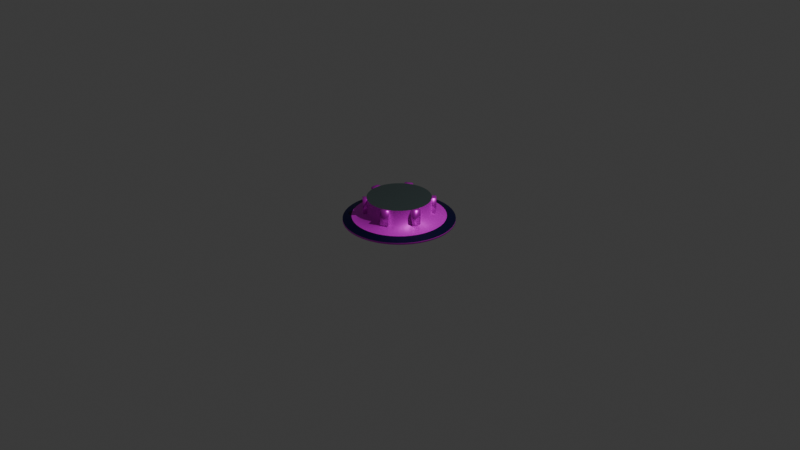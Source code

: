 # Source: hologramprojector.blend  (saved by Blender 4.0.36; exported with 4.5.12 LTS)
import bpy
from mathutils import Matrix  # noqa: F401  (used for matrix-valued properties, if any)

bpy.ops.wm.read_factory_settings(use_empty=True)
scene = bpy.context.scene
scene.name = 'Scene'

# ---- collections
col_collection = bpy.data.collections.new('Collection'); scene.collection.children.link(col_collection)

# ---- images (referenced by path relative to the original .blend; pixels are not part of the script)
import os
ASSET_DIR = os.environ.get("B2B_ASSET_DIR", "")  # directory of the original .blend (textures are referenced by path, not embedded)
HERE = os.path.dirname(os.path.abspath(__file__))  # packed textures are extracted next to this script under _unpacked/

def load_image(name, relpath, width, height, colorspace="sRGB"):
    """Load a texture the original file referenced (path relative to the .blend, or extracted next to this script)."""
    p = next((c for c in (os.path.join(HERE, relpath), os.path.join(ASSET_DIR, relpath)) if relpath and os.path.exists(c)), "")
    if p:
        img = bpy.data.images.load(p, check_existing=True)
        img.name = name
    else:  # same state as the original file: an image datablock whose file is absent (Cycles renders it pink)
        img = bpy.data.images.new(name, width, height)
        img.source = "FILE"
        img.filepath = "//" + (relpath or name)
    img.colorspace_settings.name = colorspace
    return img
img_black_jpg = load_image('black.jpg', 'black.jpg', 1024, 1024, 'sRGB')
img_blue_jpg = load_image('blue.jpg', 'blue.jpg', 1024, 1024, 'sRGB')

# ---- materials (node trees are filled in below, after node groups)
mat_material_002 = bpy.data.materials.new('Material.002')
mat_material_002.use_transparent_shadow = False
mat_material_003 = bpy.data.materials.new('Material.003')
mat_material_003.use_transparent_shadow = False
mat_material_004 = bpy.data.materials.new('Material.004')
mat_material_004.use_transparent_shadow = False
mat_material_001 = bpy.data.materials.new('Material.001')
mat_material_001.use_transparent_shadow = False

# ---- node groups
ng_auto_smooth = bpy.data.node_groups.new('Auto Smooth', 'GeometryNodeTree')
_s = ng_auto_smooth.interface.new_socket(name='Geometry', in_out='OUTPUT', socket_type='NodeSocketGeometry')
_s = ng_auto_smooth.interface.new_socket(name='Geometry', in_out='INPUT', socket_type='NodeSocketGeometry')
_s = ng_auto_smooth.interface.new_socket(name='Angle', in_out='INPUT', socket_type='NodeSocketFloat')
_s.subtype = 'ANGLE'
_s.min_value = 0.0
_s.max_value = 3.142
ng_auto_smooth.is_modifier = True
_N = ng_auto_smooth.nodes; _L = ng_auto_smooth.links
n0 = _N.new('NodeGroupOutput'); n0.name = 'Group Output'; n0.location = (480, -100)
n1 = _N.new('NodeGroupInput'); n1.name = 'Group Input'; n1.location = (-420, -300)
n2 = _N.new('NodeGroupInput'); n2.name = 'Group Input.001'; n2.location = (-60, -100)
n3 = _N.new('GeometryNodeSetShadeSmooth'); n3.name = 'Set Shade Smooth'; n3.location = (120, -100)
n3.domain = 'EDGE'
n4 = _N.new('GeometryNodeSetShadeSmooth'); n4.name = 'Set Shade Smooth.001'; n4.location = (300, -100)
n5 = _N.new('GeometryNodeInputMeshEdgeAngle'); n5.name = 'Edge Angle'; n5.location = (-420, -220)
n6 = _N.new('GeometryNodeInputEdgeSmooth'); n6.name = 'Is Edge Smooth'; n6.location = (-60, -160)
n7 = _N.new('GeometryNodeInputShadeSmooth'); n7.name = 'Is Face Smooth'; n7.location = (-240, -340)
n8 = _N.new('FunctionNodeBooleanMath'); n8.name = 'Boolean Math'; n8.location = (-60, -220)
n9 = _N.new('FunctionNodeCompare'); n9.name = 'Compare'; n9.location = (-240, -180)
n9.operation = 'LESS_EQUAL'
_L.new(n5.outputs[0], n9.inputs[0])
_L.new(n4.outputs[0], n0.inputs[0])
_L.new(n1.outputs[1], n9.inputs[1])
_L.new(n9.outputs[0], n8.inputs[0])
_L.new(n7.outputs[0], n8.inputs[1])
_L.new(n2.outputs[0], n3.inputs[0])
_L.new(n6.outputs[0], n3.inputs[1])
_L.new(n3.outputs[0], n4.inputs[0])
_L.new(n8.outputs[0], n3.inputs[2])
n0.is_active_output = True

# ---- material node trees
mat_material_002.use_nodes = True; mat_material_002.node_tree.nodes.clear()
_N = mat_material_002.node_tree.nodes; _L = mat_material_002.node_tree.links
n0 = _N.new('ShaderNodeMapping'); n0.name = 'Mapping'; n0.location = (-225, 335)
n1 = _N.new('ShaderNodeBsdfPrincipled'); n1.name = 'Principled BSDF'; n1.location = (270, 234)
n1.inputs[1].default_value = 0.4255
n1.inputs[3].default_value = 1.45
n2 = _N.new('ShaderNodeValue'); n2.name = 'Value'; n2.location = (-494, -23)
n2.outputs[0].default_value = 1.0
n3 = _N.new('ShaderNodeTexImage'); n3.name = 'Image Texture'; n3.location = (-41, 233)
n3.image = img_black_jpg
n4 = _N.new('ShaderNodeOutputMaterial'); n4.name = 'Material Output'; n4.location = (647, 233)
n5 = _N.new('ShaderNodeTexCoord'); n5.name = 'Texture Coordinate'; n5.location = (-517, 299)
_L.new(n1.outputs[0], n4.inputs[0])
_L.new(n2.outputs[0], n0.inputs[3])
_L.new(n3.outputs[0], n1.inputs[0])
_L.new(n0.outputs[0], n3.inputs[0])
_L.new(n5.outputs[0], n0.inputs[0])
n4.is_active_output = True
mat_material_003.use_nodes = True; mat_material_003.node_tree.nodes.clear()
_N = mat_material_003.node_tree.nodes; _L = mat_material_003.node_tree.links
n0 = _N.new('ShaderNodeBsdfPrincipled'); n0.name = 'Principled BSDF'; n0.location = (10, 300)
n0.inputs[0].default_value = (0.04423, 0.06421, 0.06421, 1.0)
n0.inputs[1].default_value = 0.3891
n0.inputs[2].default_value = 0.7727
n0.inputs[3].default_value = 1.45
n1 = _N.new('ShaderNodeOutputMaterial'); n1.name = 'Material Output'; n1.location = (300, 300)
_L.new(n0.outputs[0], n1.inputs[0])
n1.is_active_output = True
mat_material_004.use_nodes = True; mat_material_004.node_tree.nodes.clear()
_N = mat_material_004.node_tree.nodes; _L = mat_material_004.node_tree.links
n0 = _N.new('ShaderNodeBsdfPrincipled'); n0.name = 'Principled BSDF'; n0.location = (10, 300)
n0.inputs[1].default_value = 0.7144
n0.inputs[2].default_value = 0.4037
n0.inputs[3].default_value = 1.45
n1 = _N.new('ShaderNodeOutputMaterial'); n1.name = 'Material Output'; n1.location = (300, 300)
n2 = _N.new('ShaderNodeMapping'); n2.name = 'Mapping'; n2.location = (-452, 288)
n3 = _N.new('ShaderNodeTexImage'); n3.name = 'Image Texture'; n3.location = (-292, 258)
n3.image = img_blue_jpg
n4 = _N.new('ShaderNodeTexCoord'); n4.name = 'Texture Coordinate'; n4.location = (-636, 274)
n5 = _N.new('ShaderNodeValue'); n5.name = 'Value'; n5.location = (-665, -21)
n5.outputs[0].default_value = 13.6
_L.new(n0.outputs[0], n1.inputs[0])
_L.new(n5.outputs[0], n2.inputs[3])
_L.new(n2.outputs[0], n3.inputs[0])
_L.new(n3.outputs[0], n0.inputs[0])
_L.new(n4.outputs[0], n2.inputs[0])
n1.is_active_output = True
mat_material_001.use_nodes = True; mat_material_001.node_tree.nodes.clear()
_N = mat_material_001.node_tree.nodes; _L = mat_material_001.node_tree.links
n0 = _N.new('ShaderNodeBsdfPrincipled'); n0.name = 'Principled BSDF'; n0.location = (10, 300)
n0.inputs[0].default_value = (0.002456, 0.003097, 0.05042, 1.0)
n0.inputs[1].default_value = 0.4954
n0.inputs[2].default_value = 0.4725
n0.inputs[3].default_value = 1.45
n1 = _N.new('ShaderNodeOutputMaterial'); n1.name = 'Material Output'; n1.location = (300, 300)
_L.new(n0.outputs[0], n1.inputs[0])
n1.is_active_output = True

# ---- world
world_world = bpy.data.worlds.new('World'); scene.world = world_world
world_world.use_nodes = True; world_world.node_tree.nodes.clear()
_N = world_world.node_tree.nodes; _L = world_world.node_tree.links
n0 = _N.new('ShaderNodeOutputWorld'); n0.name = 'World Output'; n0.location = (300, 300)
n1 = _N.new('ShaderNodeBackground'); n1.name = 'Background'; n1.location = (10, 300)
n1.inputs[0].default_value = (0.05088, 0.05088, 0.05088, 1.0)
_L.new(n1.outputs[0], n0.inputs[0])
n0.is_active_output = True
world_world.color = (0.05088, 0.05088, 0.05088)
world_world.use_sun_shadow = False
world_world.sun_shadow_jitter_overblur = 0.0

# ---- cameras
cam_camera = bpy.data.cameras.new('Camera')
cam_camera.clip_end = 100.0
cam_camera.ortho_scale = 7.314

# ---- lights
light_light = bpy.data.lights.new('Light', 'POINT')
light_light.transmission_factor = 0.0
light_light.use_soft_falloff = False
light_light.energy = 1000.0
light_light.shadow_soft_size = 0.1
light_light.shadow_maximum_resolution = 0.006
light_light.use_absolute_resolution = True

# ---- meshes
me_mesh = bpy.data.meshes.new('Mesh')
me_mesh.from_pydata([(-1.0, 0.0, 0.0), (-0.9909, 0.1357, 0.0), (-0.9643, 0.2658, 0.0), (-0.9214, 0.3892, 0.0), (-0.8634, 0.5046, 0.0), (-0.7916, 0.611, 0.0), (-0.707, 0.707, 0.0), (-0.611, 0.7916, 0.0), (-0.5046, 0.8634, 0.0), (-0.3892, 0.9214, 0.0), (-0.2658, 0.9643, 0.0), (-0.1357, 0.9909, 0.0), (0.0, 1.0, 0.0), (0.1357, 0.9909, 0.0), (0.2658, 0.9643, 0.0), (0.3892, 0.9214, 0.0), (0.5046, 0.8634, 0.0), (0.611, 0.7916, 0.0), (0.707, 0.707, 0.0), (0.7916, 0.611, 0.0), (0.8634, 0.5046, 0.0), (0.9214, 0.3892, 0.0), (0.9643, 0.2658, 0.0), (0.9909, 0.1357, 0.0), (1.0, 0.0, 0.0), (0.9909, -0.1357, 0.0), (0.9643, -0.2658, 0.0), (0.9214, -0.3892, 0.0), (0.8634, -0.5046, 0.0), (0.7916, -0.611, 0.0), (0.707, -0.707, 0.0), (0.611, -0.7916, 0.0), (0.5046, -0.8634, 0.0), (0.3892, -0.9214, 0.0), (0.2658, -0.9643, 0.0), (0.1357, -0.9909, 0.0), (0.0, -1.0, 0.0), (-0.1357, -0.9909, 0.0), (-0.2658, -0.9643, 0.0), (-0.3892, -0.9214, 0.0), (-0.5046, -0.8634, 0.0), (-0.611, -0.7916, 0.0), (-0.707, -0.707, 0.0), (-0.7916, -0.611, 0.0), (-0.8634, -0.5046, 0.0), (-0.9214, -0.3892, 0.0), (-0.9643, -0.2658, 0.0), (-0.9909, -0.1357, 0.0), (-1.0, 0.0, 0.03207), (-0.9909, 0.1357, 0.03207), (-0.9643, 0.2658, 0.03207), (-0.9214, 0.3892, 0.03207), (-0.8634, 0.5046, 0.03207), (-0.7916, 0.611, 0.03207), (-0.707, 0.707, 0.03207), (-0.611, 0.7916, 0.03207), (-0.5046, 0.8634, 0.03207), (-0.3892, 0.9214, 0.03207), (-0.2658, 0.9643, 0.03207), (-0.1357, 0.9909, 0.03207), (0.0, 1.0, 0.03207), (0.1357, 0.9909, 0.03207), (0.2658, 0.9643, 0.03207), (0.3892, 0.9214, 0.03207), (0.5046, 0.8634, 0.03207), (0.611, 0.7916, 0.03207), (0.707, 0.707, 0.03207), (0.7916, 0.611, 0.03207), (0.8634, 0.5046, 0.03207), (0.9214, 0.3892, 0.03207), (0.9643, 0.2658, 0.03207), (0.9909, 0.1357, 0.03207), (1.0, 0.0, 0.03207), (0.9909, -0.1357, 0.03207), (0.9643, -0.2658, 0.03207), (0.9214, -0.3892, 0.03207), (0.8634, -0.5046, 0.03207), (0.7916, -0.611, 0.03207), (0.707, -0.707, 0.03207), (0.611, -0.7916, 0.03207), (0.5046, -0.8634, 0.03207), (0.3892, -0.9214, 0.03207), (0.2658, -0.9643, 0.03207), (0.1357, -0.9909, 0.03207), (0.0, -1.0, 0.03207), (-0.1357, -0.9909, 0.03207), (-0.2658, -0.9643, 0.03207), (-0.3892, -0.9214, 0.03207), (-0.5046, -0.8634, 0.03207), (-0.611, -0.7916, 0.03207), (-0.707, -0.707, 0.03207), (-0.7916, -0.611, 0.03207), (-0.8634, -0.5046, 0.03207), (-0.9214, -0.3892, 0.03207), (-0.9643, -0.2658, 0.03207), (-0.9909, -0.1357, 0.03207), (-0.8423, 3.458e-09, 0.07817), (-0.8346, 0.1143, 0.07817), (-0.8122, 0.2239, 0.07817), (-0.7761, 0.3278, 0.07817), (-0.7273, 0.4251, 0.07817), (-0.6667, 0.5146, 0.07817), (-0.5955, 0.5955, 0.07817), (-0.5146, 0.6667, 0.07817), (-0.4251, 0.7273, 0.07817), (-0.3278, 0.7761, 0.07817), (-0.2239, 0.8122, 0.07817), (-0.1143, 0.8346, 0.07817), (2.954e-10, 0.8423, 0.07817), (0.1143, 0.8346, 0.07817), (0.2239, 0.8122, 0.07817), (0.3278, 0.7761, 0.07817), (0.4251, 0.7273, 0.07817), (0.5146, 0.6667, 0.07817), (0.5955, 0.5955, 0.07817), (0.6667, 0.5146, 0.07817), (0.7273, 0.4251, 0.07817), (0.7761, 0.3278, 0.07817), (0.8122, 0.2239, 0.07817), (0.8346, 0.1143, 0.07817), (0.8423, 3.458e-09, 0.07817), (0.8346, -0.1143, 0.07817), (0.8122, -0.2239, 0.07817), (0.7761, -0.3278, 0.07817), (0.7273, -0.4251, 0.07817), (0.6667, -0.5146, 0.07817), (0.5955, -0.5955, 0.07817), (0.5146, -0.6667, 0.07817), (0.4251, -0.7273, 0.07817), (0.3278, -0.7761, 0.07817), (0.2239, -0.8122, 0.07817), (0.1143, -0.8346, 0.07817), (2.954e-10, -0.8423, 0.07817), (-0.1143, -0.8346, 0.07817), (-0.2239, -0.8122, 0.07817), (-0.3278, -0.7761, 0.07817), (-0.4251, -0.7273, 0.07817), (-0.5146, -0.6667, 0.07817), (-0.5955, -0.5955, 0.07817), (-0.6667, -0.5146, 0.07817), (-0.7273, -0.4251, 0.07817), (-0.7761, -0.3278, 0.07817), (-0.8122, -0.2239, 0.07817), (-0.8346, -0.1143, 0.07817), (-0.573, 5.641e-09, 0.158), (-0.5678, 0.07774, 0.158), (-0.5525, 0.1523, 0.158), (-0.528, 0.223, 0.158), (-0.4948, 0.2892, 0.158), (-0.4536, 0.3501, 0.158), (-0.4051, 0.4051, 0.158), (-0.3501, 0.4536, 0.158), (-0.2892, 0.4948, 0.158), (-0.223, 0.528, 0.158), (-0.1523, 0.5525, 0.158), (-0.07774, 0.5678, 0.158), (-1.225e-10, 0.573, 0.158), (0.07774, 0.5678, 0.158), (0.1523, 0.5525, 0.158), (0.223, 0.528, 0.158), (0.2892, 0.4948, 0.158), (0.3501, 0.4536, 0.158), (0.4051, 0.4051, 0.158), (0.4536, 0.3501, 0.158), (0.4948, 0.2892, 0.158), (0.528, 0.223, 0.158), (0.5525, 0.1523, 0.158), (0.5678, 0.07774, 0.158), (0.573, 5.641e-09, 0.158), (0.5678, -0.07774, 0.158), (0.5525, -0.1523, 0.158), (0.528, -0.223, 0.158), (0.4948, -0.2892, 0.158), (0.4536, -0.3501, 0.158), (0.4051, -0.4051, 0.158), (0.3501, -0.4536, 0.158), (0.2892, -0.4948, 0.158), (0.223, -0.528, 0.158), (0.1523, -0.5525, 0.158), (0.07774, -0.5678, 0.158), (-1.225e-10, -0.573, 0.158), (-0.07774, -0.5678, 0.158), (-0.1523, -0.5525, 0.158), (-0.223, -0.528, 0.158), (-0.2892, -0.4948, 0.158), (-0.3501, -0.4536, 0.158), (-0.4051, -0.4051, 0.158), (-0.4536, -0.3501, 0.158), (-0.4948, -0.2892, 0.158), (-0.528, -0.223, 0.158), (-0.5525, -0.1523, 0.158), (-0.5678, -0.07774, 0.158), (-0.5678, 0.07774, 0.4287), (-0.5525, 0.1523, 0.4287), (-0.528, 0.223, 0.4287), (-0.4948, 0.2892, 0.4287), (-0.4536, 0.3501, 0.4287), (-0.4051, 0.4051, 0.4287), (-0.3501, 0.4536, 0.4287), (-0.223, 0.528, 0.4287), (-0.1523, 0.5525, 0.4287), (-0.07774, 0.5678, 0.4287), (2.819e-09, 0.573, 0.4287), (0.07774, 0.5678, 0.4287), (0.1523, 0.5525, 0.4287), (0.223, 0.528, 0.4287), (0.2892, 0.4948, 0.4287), (0.3501, 0.4536, 0.4287), (0.4536, 0.3501, 0.4287), (0.4948, 0.2892, 0.4287), (0.528, 0.223, 0.4287), (0.5525, 0.1523, 0.4287), (0.5678, 0.07774, 0.4287), (0.573, 5.641e-09, 0.4287), (0.5678, -0.07774, 0.4287), (0.528, -0.223, 0.4287), (0.4948, -0.2892, 0.4287), (0.4536, -0.3501, 0.4287), (0.4051, -0.4051, 0.4287), (0.3501, -0.4536, 0.4287), (0.2892, -0.4948, 0.4287), (0.1523, -0.5525, 0.4287), (0.07774, -0.5678, 0.4287), (2.819e-09, -0.573, 0.4287), (-0.07774, -0.5678, 0.4287), (-0.1523, -0.5525, 0.4287), (-0.223, -0.528, 0.4287), (-0.2892, -0.4948, 0.4287), (-0.4051, -0.4051, 0.4287), (-0.4536, -0.3501, 0.4287), (-0.4948, -0.2892, 0.4287), (-0.528, -0.223, 0.4287), (-0.5525, -0.1523, 0.4287), (-0.5678, -0.07774, 0.4287)], [], [(0, 1, 2, 3, 4, 5, 6, 7, 8, 9, 10, 11, 12, 13, 14, 15, 16, 17, 18, 19, 20, 21, 22, 23, 24, 25, 26, 27, 28, 29, 30, 31, 32, 33, 34, 35, 36, 37, 38, 39, 40, 41, 42, 43, 44, 45, 46, 47), (18, 17, 65, 66), (45, 44, 92, 93), (5, 4, 52, 53), (32, 31, 79, 80), (19, 18, 66, 67), (46, 45, 93, 94), (6, 5, 53, 54), (33, 32, 80, 81), (20, 19, 67, 68), (47, 46, 94, 95), (7, 6, 54, 55), (34, 33, 81, 82), (21, 20, 68, 69), (0, 47, 95, 48), (8, 7, 55, 56), (35, 34, 82, 83), (22, 21, 69, 70), (9, 8, 56, 57), (36, 35, 83, 84), (23, 22, 70, 71), (10, 9, 57, 58), (37, 36, 84, 85), (24, 23, 71, 72), (11, 10, 58, 59), (38, 37, 85, 86), (25, 24, 72, 73), (12, 11, 59, 60), (39, 38, 86, 87), (26, 25, 73, 74), (13, 12, 60, 61), (40, 39, 87, 88), (27, 26, 74, 75), (14, 13, 61, 62), (41, 40, 88, 89), (1, 0, 48, 49), (28, 27, 75, 76), (15, 14, 62, 63), (42, 41, 89, 90), (2, 1, 49, 50), (29, 28, 76, 77), (16, 15, 63, 64), (43, 42, 90, 91), (3, 2, 50, 51), (30, 29, 77, 78), (17, 16, 64, 65), (44, 43, 91, 92), (4, 3, 51, 52), (31, 30, 78, 79), (102, 101, 149, 150), (188, 187, 229, 230), (129, 128, 176, 177), (116, 115, 163, 164), (143, 142, 190, 191), (103, 102, 150, 151), (130, 129, 177, 178), (117, 116, 164, 165), (96, 143, 191, 144), (104, 103, 151, 152), (131, 130, 178, 179), (118, 117, 165, 166), (105, 104, 152, 153), (132, 131, 179, 180), (119, 118, 166, 167), (106, 105, 153, 154), (133, 132, 180, 181), (120, 119, 167, 168), (107, 106, 154, 155), (134, 133, 181, 182), (121, 120, 168, 169), (108, 107, 155, 156), (135, 134, 182, 183), (122, 121, 169, 170), (109, 108, 156, 157), (136, 135, 183, 184), (123, 122, 170, 171), (110, 109, 157, 158), (137, 136, 184, 185), (97, 96, 144, 145), (124, 123, 171, 172), (111, 110, 158, 159), (138, 137, 185, 186), (98, 97, 145, 146), (125, 124, 172, 173), (112, 111, 159, 160), (139, 138, 186, 187), (99, 98, 146, 147), (126, 125, 173, 174), (113, 112, 160, 161), (140, 139, 187, 188), (100, 99, 147, 148), (127, 126, 174, 175), (114, 113, 161, 162), (141, 140, 188, 189), (101, 100, 148, 149), (128, 127, 175, 176), (115, 114, 162, 163), (142, 141, 189, 190), (148, 147, 194, 195), (175, 174, 218, 219), (189, 188, 230, 231), (149, 148, 195, 196), (176, 175, 219, 220), (190, 189, 231, 232), (150, 149, 196, 197), (164, 163, 208, 209), (191, 190, 232, 233), (151, 150, 197, 198), (165, 164, 209, 210), (179, 178, 221, 222), (166, 165, 210, 211), (180, 179, 222, 223), (167, 166, 211, 212), (154, 153, 199, 200), (181, 180, 223, 224), (168, 167, 212, 213), (155, 154, 200, 201), (182, 181, 224, 225), (169, 168, 213, 214), (156, 155, 201, 202), (183, 182, 225, 226), (157, 156, 202, 203), (184, 183, 226, 227), (158, 157, 203, 204), (172, 171, 215, 216), (159, 158, 204, 205), (146, 145, 192, 193), (173, 172, 216, 217), (160, 159, 205, 206), (187, 186, 228, 229), (147, 146, 193, 194), (174, 173, 217, 218), (161, 160, 206, 207)])
me_mesh.polygons.foreach_set('use_smooth', [True] * 133)
me_mesh.materials.append(mat_material_002)
me_mesh.update()
me_mesh_001 = bpy.data.meshes.new('Mesh.001')
me_mesh_001.from_pydata([(-0.573, 5.641e-09, 0.4287), (-0.5678, 0.07774, 0.4287), (-0.5525, 0.1523, 0.4287), (-0.528, 0.223, 0.4287), (-0.4948, 0.2892, 0.4287), (-0.4536, 0.3501, 0.4287), (-0.4051, 0.4051, 0.4287), (-0.3501, 0.4536, 0.4287), (-0.2892, 0.4948, 0.4287), (-0.223, 0.528, 0.4287), (-0.1523, 0.5525, 0.4287), (-0.07774, 0.5678, 0.4287), (2.819e-09, 0.573, 0.4287), (0.07774, 0.5678, 0.4287), (0.1523, 0.5525, 0.4287), (0.223, 0.528, 0.4287), (0.2892, 0.4948, 0.4287), (0.3501, 0.4536, 0.4287), (0.4051, 0.4051, 0.4287), (0.4536, 0.3501, 0.4287), (0.4948, 0.2892, 0.4287), (0.528, 0.223, 0.4287), (0.5525, 0.1523, 0.4287), (0.5678, 0.07774, 0.4287), (0.573, 5.641e-09, 0.4287), (0.5678, -0.07774, 0.4287), (0.5525, -0.1523, 0.4287), (0.528, -0.223, 0.4287), (0.4948, -0.2892, 0.4287), (0.4536, -0.3501, 0.4287), (0.4051, -0.4051, 0.4287), (0.3501, -0.4536, 0.4287), (0.2892, -0.4948, 0.4287), (0.223, -0.528, 0.4287), (0.1523, -0.5525, 0.4287), (0.07774, -0.5678, 0.4287), (2.819e-09, -0.573, 0.4287), (-0.07774, -0.5678, 0.4287), (-0.1523, -0.5525, 0.4287), (-0.223, -0.528, 0.4287), (-0.2892, -0.4948, 0.4287), (-0.3501, -0.4536, 0.4287), (-0.4051, -0.4051, 0.4287), (-0.4536, -0.3501, 0.4287), (-0.4948, -0.2892, 0.4287), (-0.528, -0.223, 0.4287), (-0.5525, -0.1523, 0.4287), (-0.5678, -0.07774, 0.4287)], [], [(0, 47, 46, 45, 44, 43, 42, 41, 40, 39, 38, 37, 36, 35, 34, 33, 32, 31, 30, 29, 28, 27, 26, 25, 24, 23, 22, 21, 20, 19, 18, 17, 16, 15, 14, 13, 12, 11, 10, 9, 8, 7, 6, 5, 4, 3, 2, 1)])
me_mesh_001.materials.append(mat_material_003)
me_mesh_001.update()
me_mesh_002 = bpy.data.meshes.new('Mesh.002')
me_mesh_002.from_pydata([(0.2892, -0.4948, 0.158), (0.223, -0.528, 0.158), (0.1523, -0.5525, 0.158), (0.2892, -0.4948, 0.4287), (0.223, -0.528, 0.4287), (0.1523, -0.5525, 0.4287), (0.3179, -0.5627, 0.158), (0.2517, -0.5959, 0.158), (0.181, -0.6205, 0.158), (0.3179, -0.5627, 0.4287), (0.2517, -0.5959, 0.4287), (0.181, -0.6205, 0.4287)], [], [(5, 2, 8, 11), (1, 0, 6, 7), (7, 6, 9, 10), (8, 7, 10, 11), (4, 5, 11, 10), (0, 3, 9, 6), (2, 1, 7, 8), (3, 4, 10, 9)])
me_mesh_002.polygons.foreach_set('use_smooth', [True] * 8)
me_mesh_002.materials.append(mat_material_004)
me_mesh_002.update()
me_mesh_003 = bpy.data.meshes.new('Mesh.003')
me_mesh_003.from_pydata([(0.5678, -0.07774, 0.158), (0.5525, -0.1523, 0.158), (0.528, -0.223, 0.158), (0.5678, -0.07774, 0.4287), (0.5525, -0.1523, 0.4287), (0.528, -0.223, 0.4287), (0.637, -0.09675, 0.158), (0.6218, -0.1713, 0.158), (0.5972, -0.242, 0.158), (0.637, -0.09675, 0.4287), (0.6218, -0.1713, 0.4287), (0.5972, -0.242, 0.4287)], [], [(2, 1, 7, 8), (5, 2, 8, 11), (7, 6, 9, 10), (8, 7, 10, 11), (0, 3, 9, 6), (3, 4, 10, 9), (1, 0, 6, 7), (4, 5, 11, 10)])
me_mesh_003.polygons.foreach_set('use_smooth', [True] * 8)
me_mesh_003.materials.append(mat_material_004)
me_mesh_003.update()
me_mesh_004 = bpy.data.meshes.new('Mesh.004')
me_mesh_004.from_pydata([(0.3501, 0.4536, 0.158), (0.4051, 0.4051, 0.158), (0.4536, 0.3501, 0.158), (0.3501, 0.4536, 0.4287), (0.4051, 0.4051, 0.4287), (0.4536, 0.3501, 0.4287), (0.4055, 0.5089, 0.158), (0.4605, 0.4605, 0.158), (0.5089, 0.4055, 0.158), (0.4055, 0.5089, 0.4287), (0.4605, 0.4605, 0.4287), (0.5089, 0.4055, 0.4287)], [], [(0, 3, 9, 6), (4, 5, 11, 10), (7, 6, 9, 10), (8, 7, 10, 11), (2, 1, 7, 8), (3, 4, 10, 9), (5, 2, 8, 11), (1, 0, 6, 7)])
me_mesh_004.polygons.foreach_set('use_smooth', [True] * 8)
me_mesh_004.materials.append(mat_material_004)
me_mesh_004.update()
me_mesh_005 = bpy.data.meshes.new('Mesh.005')
me_mesh_005.from_pydata([(-0.3501, 0.4536, 0.158), (-0.2892, 0.4948, 0.158), (-0.223, 0.528, 0.158), (-0.3501, 0.4536, 0.4287), (-0.2892, 0.4948, 0.4287), (-0.223, 0.528, 0.4287), (-0.3835, 0.5106, 0.158), (-0.3226, 0.5518, 0.158), (-0.2564, 0.585, 0.158), (-0.3835, 0.5106, 0.4287), (-0.3226, 0.5518, 0.4287), (-0.2564, 0.585, 0.4287)], [], [(0, 3, 9, 6), (3, 4, 10, 9), (7, 6, 9, 10), (8, 7, 10, 11), (1, 0, 6, 7), (4, 5, 11, 10), (5, 2, 8, 11), (2, 1, 7, 8)])
me_mesh_005.polygons.foreach_set('use_smooth', [True] * 8)
me_mesh_005.materials.append(mat_material_004)
me_mesh_005.update()
me_mesh_006 = bpy.data.meshes.new('Mesh.006')
me_mesh_006.from_pydata([(-0.573, 5.641e-09, 0.158), (-0.5678, 0.07774, 0.158), (-0.5678, -0.07774, 0.158), (-0.573, 5.641e-09, 0.4287), (-0.5678, 0.07774, 0.4287), (-0.5678, -0.07774, 0.4287), (-0.6458, -7.806e-08, 0.158), (-0.6406, 0.07774, 0.158), (-0.6406, -0.07774, 0.158), (-0.6458, -7.806e-08, 0.4287), (-0.6406, 0.07774, 0.4287), (-0.6406, -0.07774, 0.4287)], [], [(1, 0, 6, 7), (2, 5, 11, 8), (6, 8, 11, 9), (7, 6, 9, 10), (5, 3, 9, 11), (4, 1, 7, 10), (0, 2, 8, 6), (3, 4, 10, 9)])
me_mesh_006.polygons.foreach_set('use_smooth', [True] * 8)
me_mesh_006.materials.append(mat_material_004)
me_mesh_006.update()
me_mesh_007 = bpy.data.meshes.new('Mesh.007')
me_mesh_007.from_pydata([(-0.2892, -0.4948, 0.158), (-0.3501, -0.4536, 0.158), (-0.4051, -0.4051, 0.158), (-0.2892, -0.4948, 0.4287), (-0.3501, -0.4536, 0.4287), (-0.4051, -0.4051, 0.4287), (-0.3326, -0.5509, 0.158), (-0.3935, -0.5098, 0.158), (-0.4486, -0.4613, 0.158), (-0.3326, -0.5509, 0.4287), (-0.3935, -0.5098, 0.4287), (-0.4486, -0.4613, 0.4287)], [], [(1, 0, 6, 7), (3, 4, 10, 9), (7, 6, 9, 10), (8, 7, 10, 11), (0, 3, 9, 6), (4, 5, 11, 10), (5, 2, 8, 11), (2, 1, 7, 8)])
me_mesh_007.polygons.foreach_set('use_smooth', [True] * 8)
me_mesh_007.materials.append(mat_material_004)
me_mesh_007.update()
me_mesh_008 = bpy.data.meshes.new('Mesh.008')
me_mesh_008.from_pydata([(-1.0, 0.0, 0.03207), (-0.9909, 0.1357, 0.03207), (-0.9643, 0.2658, 0.03207), (-0.9214, 0.3892, 0.03207), (-0.8634, 0.5046, 0.03207), (-0.7916, 0.611, 0.03207), (-0.707, 0.707, 0.03207), (-0.611, 0.7916, 0.03207), (-0.5046, 0.8634, 0.03207), (-0.3892, 0.9214, 0.03207), (-0.2658, 0.9643, 0.03207), (-0.1357, 0.9909, 0.03207), (0.0, 1.0, 0.03207), (0.1357, 0.9909, 0.03207), (0.2658, 0.9643, 0.03207), (0.3892, 0.9214, 0.03207), (0.5046, 0.8634, 0.03207), (0.611, 0.7916, 0.03207), (0.707, 0.707, 0.03207), (0.7916, 0.611, 0.03207), (0.8634, 0.5046, 0.03207), (0.9214, 0.3892, 0.03207), (0.9643, 0.2658, 0.03207), (0.9909, 0.1357, 0.03207), (1.0, 0.0, 0.03207), (0.9909, -0.1357, 0.03207), (0.9643, -0.2658, 0.03207), (0.9214, -0.3892, 0.03207), (0.8634, -0.5046, 0.03207), (0.7916, -0.611, 0.03207), (0.707, -0.707, 0.03207), (0.611, -0.7916, 0.03207), (0.5046, -0.8634, 0.03207), (0.3892, -0.9214, 0.03207), (0.2658, -0.9643, 0.03207), (0.1357, -0.9909, 0.03207), (0.0, -1.0, 0.03207), (-0.1357, -0.9909, 0.03207), (-0.2658, -0.9643, 0.03207), (-0.3892, -0.9214, 0.03207), (-0.5046, -0.8634, 0.03207), (-0.611, -0.7916, 0.03207), (-0.707, -0.707, 0.03207), (-0.7916, -0.611, 0.03207), (-0.8634, -0.5046, 0.03207), (-0.9214, -0.3892, 0.03207), (-0.9643, -0.2658, 0.03207), (-0.9909, -0.1357, 0.03207), (-0.8423, 3.458e-09, 0.07817), (-0.8346, 0.1143, 0.07817), (-0.8122, 0.2239, 0.07817), (-0.7761, 0.3278, 0.07817), (-0.7273, 0.4251, 0.07817), (-0.6667, 0.5146, 0.07817), (-0.5955, 0.5955, 0.07817), (-0.5146, 0.6667, 0.07817), (-0.4251, 0.7273, 0.07817), (-0.3278, 0.7761, 0.07817), (-0.2239, 0.8122, 0.07817), (-0.1143, 0.8346, 0.07817), (2.954e-10, 0.8423, 0.07817), (0.1143, 0.8346, 0.07817), (0.2239, 0.8122, 0.07817), (0.3278, 0.7761, 0.07817), (0.4251, 0.7273, 0.07817), (0.5146, 0.6667, 0.07817), (0.5955, 0.5955, 0.07817), (0.6667, 0.5146, 0.07817), (0.7273, 0.4251, 0.07817), (0.7761, 0.3278, 0.07817), (0.8122, 0.2239, 0.07817), (0.8346, 0.1143, 0.07817), (0.8423, 3.458e-09, 0.07817), (0.8346, -0.1143, 0.07817), (0.8122, -0.2239, 0.07817), (0.7761, -0.3278, 0.07817), (0.7273, -0.4251, 0.07817), (0.6667, -0.5146, 0.07817), (0.5955, -0.5955, 0.07817), (0.5146, -0.6667, 0.07817), (0.4251, -0.7273, 0.07817), (0.3278, -0.7761, 0.07817), (0.2239, -0.8122, 0.07817), (0.1143, -0.8346, 0.07817), (2.954e-10, -0.8423, 0.07817), (-0.1143, -0.8346, 0.07817), (-0.2239, -0.8122, 0.07817), (-0.3278, -0.7761, 0.07817), (-0.4251, -0.7273, 0.07817), (-0.5146, -0.6667, 0.07817), (-0.5955, -0.5955, 0.07817), (-0.6667, -0.5146, 0.07817), (-0.7273, -0.4251, 0.07817), (-0.7761, -0.3278, 0.07817), (-0.8122, -0.2239, 0.07817), (-0.8346, -0.1143, 0.07817)], [], [(35, 34, 82, 83), (22, 21, 69, 70), (9, 8, 56, 57), (36, 35, 83, 84), (23, 22, 70, 71), (10, 9, 57, 58), (37, 36, 84, 85), (24, 23, 71, 72), (11, 10, 58, 59), (38, 37, 85, 86), (25, 24, 72, 73), (12, 11, 59, 60), (39, 38, 86, 87), (26, 25, 73, 74), (13, 12, 60, 61), (40, 39, 87, 88), (27, 26, 74, 75), (14, 13, 61, 62), (41, 40, 88, 89), (1, 0, 48, 49), (28, 27, 75, 76), (15, 14, 62, 63), (42, 41, 89, 90), (2, 1, 49, 50), (29, 28, 76, 77), (16, 15, 63, 64), (43, 42, 90, 91), (3, 2, 50, 51), (30, 29, 77, 78), (17, 16, 64, 65), (44, 43, 91, 92), (4, 3, 51, 52), (31, 30, 78, 79), (18, 17, 65, 66), (45, 44, 92, 93), (5, 4, 52, 53), (32, 31, 79, 80), (19, 18, 66, 67), (46, 45, 93, 94), (6, 5, 53, 54), (33, 32, 80, 81), (20, 19, 67, 68), (47, 46, 94, 95), (7, 6, 54, 55), (34, 33, 81, 82), (21, 20, 68, 69), (0, 47, 95, 48), (8, 7, 55, 56)])
me_mesh_008.polygons.foreach_set('use_smooth', [True] * 48)
me_mesh_008.materials.append(mat_material_001)
me_mesh_008.update()

# ---- objects
ob_light = bpy.data.objects.new('Light', light_light)
ob_camera = bpy.data.objects.new('Camera', cam_camera)
ob_beziercircle = bpy.data.objects.new('BezierCircle', me_mesh)
ob_beziercircle_001 = bpy.data.objects.new('BezierCircle.001', me_mesh_001)
ob_beziercircle_002 = bpy.data.objects.new('BezierCircle.002', me_mesh_002)
ob_beziercircle_003 = bpy.data.objects.new('BezierCircle.003', me_mesh_003)
ob_beziercircle_004 = bpy.data.objects.new('BezierCircle.004', me_mesh_004)
ob_beziercircle_005 = bpy.data.objects.new('BezierCircle.005', me_mesh_005)
ob_beziercircle_006 = bpy.data.objects.new('BezierCircle.006', me_mesh_006)
ob_beziercircle_007 = bpy.data.objects.new('BezierCircle.007', me_mesh_007)
ob_beziercircle_008 = bpy.data.objects.new('BezierCircle.008', me_mesh_008)

# ---- transforms, parenting, visibility, modifiers, constraints
ob_light.location = (4.076, 1.005, 5.904)
ob_light.rotation_euler = (0.6503, 0.05522, 1.866)
ob_light.lock_rotations_4d = False
ob_light.empty_display_type = 'ARROWS'
ob_light.color = (0.0, 0.0, 0.0, 0.0)
ob_light.lineart.crease_threshold = 0.0
ob_camera.location = (7.359, -6.926, 4.958)
ob_camera.rotation_euler = (1.109, 0.0, 0.8149)
ob_camera.lock_rotations_4d = False
ob_camera.empty_display_type = 'ARROWS'
ob_camera.color = (0.0, 0.0, 0.0, 0.0)
ob_camera.display_type = 'WIRE'
ob_camera.lineart.crease_threshold = 0.0
ob_beziercircle.location = (0.0, 0.0, 0.0)
ob_beziercircle.scale = (0.5734, 0.5734, 0.5734)
ob_beziercircle_001.location = (0.0, 0.0, 0.0)
ob_beziercircle_001.scale = (0.5734, 0.5734, 0.5734)
_m = ob_beziercircle_001.modifiers.new('Auto Smooth', 'NODES')
_m.node_group = ng_auto_smooth
_gi = [s.identifier for s in ng_auto_smooth.interface.items_tree if s.item_type == 'SOCKET' and s.in_out == 'INPUT']
_m[_gi[1]] = 3.142  # Angle
ob_beziercircle_002.location = (0.0, 0.0, 0.0)
ob_beziercircle_002.scale = (0.5734, 0.5734, 0.5734)
ob_beziercircle_003.location = (0.0, 0.0, 0.0)
ob_beziercircle_003.scale = (0.5734, 0.5734, 0.5734)
ob_beziercircle_004.location = (0.0, 0.0, 0.0)
ob_beziercircle_004.scale = (0.5734, 0.5734, 0.5734)
ob_beziercircle_005.location = (0.0, 0.0, 0.0)
ob_beziercircle_005.scale = (0.5734, 0.5734, 0.5734)
ob_beziercircle_006.location = (0.0, 0.0, 0.0)
ob_beziercircle_006.scale = (0.5734, 0.5734, 0.5734)
ob_beziercircle_007.location = (0.0, 0.0, 0.0)
ob_beziercircle_007.scale = (0.5734, 0.5734, 0.5734)
ob_beziercircle_008.location = (0.0, 0.0, 0.0)
ob_beziercircle_008.scale = (0.5734, 0.5734, 0.5734)
_m = ob_beziercircle_008.modifiers.new('Auto Smooth', 'NODES')
_m.node_group = ng_auto_smooth
_gi = [s.identifier for s in ng_auto_smooth.interface.items_tree if s.item_type == 'SOCKET' and s.in_out == 'INPUT']
_m[_gi[1]] = 0.5236  # Angle

# ---- collection membership
col_collection.objects.link(ob_light)
col_collection.objects.link(ob_camera)
col_collection.objects.link(ob_beziercircle)
col_collection.objects.link(ob_beziercircle_001)
col_collection.objects.link(ob_beziercircle_002)
col_collection.objects.link(ob_beziercircle_003)
col_collection.objects.link(ob_beziercircle_004)
col_collection.objects.link(ob_beziercircle_005)
col_collection.objects.link(ob_beziercircle_006)
col_collection.objects.link(ob_beziercircle_007)
col_collection.objects.link(ob_beziercircle_008)

# ---- scene / render settings (as saved in the file)
scene.camera = ob_camera
scene.frame_start = 1; scene.frame_end = 250; scene.frame_set(1)
scene.render.engine = 'BLENDER_EEVEE_NEXT'
scene.cycles.sampling_pattern = 'TABULATED_SOBOL'
bpy.context.view_layer.update()
